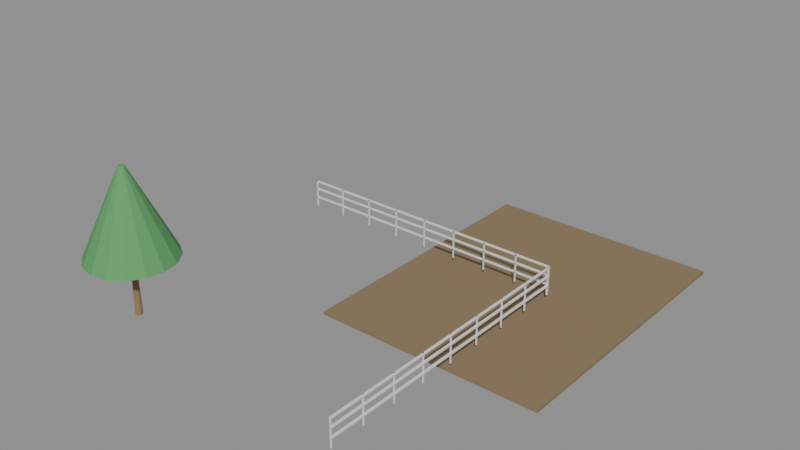 # Source: e1576_after.blend  (saved by Blender 5.2.44; exported with 4.5.12 LTS)
import bpy
from mathutils import Matrix  # noqa: F401  (used for matrix-valued properties, if any)

bpy.ops.wm.read_factory_settings(use_empty=True)
scene = bpy.context.scene
scene.name = 'Scene'

# ---- materials (node trees are filled in below, after node groups)
mat_cesped = bpy.data.materials.new('Cesped')
mat_madera_roble = bpy.data.materials.new('Madera_Roble')
mat_madera_tronco = bpy.data.materials.new('Madera_Tronco')
mat_follaje = bpy.data.materials.new('Follaje')

# ---- material node trees
mat_cesped.use_nodes = True; mat_cesped.node_tree.nodes.clear()
_N = mat_cesped.node_tree.nodes; _L = mat_cesped.node_tree.links
n0 = _N.new('ShaderNodeBsdfPrincipled'); n0.name = 'Principled BSDF'; n0.location = (-200, 100)
n0.inputs[0].default_value = (0.25, 0.18, 0.1, 1.0)
n0.inputs[2].default_value = 0.9
n0.inputs[3].default_value = 1.45
n0.inputs[10].default_value = 0.005
n1 = _N.new('ShaderNodeOutputMaterial'); n1.name = 'Material Output'; n1.location = (200, 100)
_L.new(n0.outputs[0], n1.inputs[0])
n1.is_active_output = True
mat_madera_roble.use_nodes = True; mat_madera_roble.node_tree.nodes.clear()
_N = mat_madera_roble.node_tree.nodes; _L = mat_madera_roble.node_tree.links
n0 = _N.new('ShaderNodeBsdfPrincipled'); n0.name = 'Principled BSDF'; n0.location = (-200, 100)
n0.inputs[3].default_value = 1.45
n0.inputs[10].default_value = 0.005
n1 = _N.new('ShaderNodeOutputMaterial'); n1.name = 'Material Output'; n1.location = (200, 100)
_L.new(n0.outputs[0], n1.inputs[0])
n1.is_active_output = True
mat_madera_tronco.use_nodes = True; mat_madera_tronco.node_tree.nodes.clear()
_N = mat_madera_tronco.node_tree.nodes; _L = mat_madera_tronco.node_tree.links
n0 = _N.new('ShaderNodeBsdfPrincipled'); n0.name = 'Principled BSDF'; n0.location = (-200, 100)
n0.inputs[0].default_value = (0.28, 0.18, 0.1, 1.0)
n0.inputs[2].default_value = 0.9
n0.inputs[3].default_value = 1.45
n0.inputs[10].default_value = 0.005
n1 = _N.new('ShaderNodeOutputMaterial'); n1.name = 'Material Output'; n1.location = (200, 100)
_L.new(n0.outputs[0], n1.inputs[0])
n1.is_active_output = True
mat_follaje.use_nodes = True; mat_follaje.node_tree.nodes.clear()
_N = mat_follaje.node_tree.nodes; _L = mat_follaje.node_tree.links
n0 = _N.new('ShaderNodeBsdfPrincipled'); n0.name = 'Principled BSDF'; n0.location = (-200, 100)
n0.inputs[0].default_value = (0.1, 0.35, 0.12, 1.0)
n0.inputs[2].default_value = 0.8
n0.inputs[3].default_value = 1.45
n0.inputs[10].default_value = 0.005
n1 = _N.new('ShaderNodeOutputMaterial'); n1.name = 'Material Output'; n1.location = (200, 100)
_L.new(n0.outputs[0], n1.inputs[0])
n1.is_active_output = True

# ---- meshes
me_base_cesped_cuerpo_mesh = bpy.data.meshes.new('Base_Cesped_Cuerpo_mesh')
me_base_cesped_cuerpo_mesh.from_pydata([(0.0, 0.0, 0.0), (8.0, 0.0, 0.0), (8.0, 10.0, 0.0), (0.0, 10.0, 0.0), (0.0, 0.0, 0.1), (8.0, 0.0, 0.1), (8.0, 10.0, 0.1), (0.0, 10.0, 0.1)], [], [(0, 1, 2, 3), (4, 5, 6, 7), (0, 1, 5, 4), (1, 2, 6, 5), (2, 3, 7, 6), (3, 0, 4, 7)])
me_base_cesped_cuerpo_mesh.materials.append(mat_cesped)
me_base_cesped_cuerpo_mesh.update()
me_baranda_fondo_poste_1_mesh = bpy.data.meshes.new('Baranda_Fondo_Poste_1_mesh')
me_baranda_fondo_poste_1_mesh.from_pydata([(0.0, 0.0, 0.0), (0.04, 0.0, 0.0), (0.04, 0.04, 0.0), (0.0, 0.04, 0.0), (0.0, 0.0, 1.0), (0.04, 0.0, 1.0), (0.04, 0.04, 1.0), (0.0, 0.04, 1.0)], [], [(0, 1, 2, 3), (4, 5, 6, 7), (0, 1, 5, 4), (1, 2, 6, 5), (2, 3, 7, 6), (3, 0, 4, 7)])
me_baranda_fondo_poste_1_mesh.materials.append(mat_madera_roble)
me_baranda_fondo_poste_1_mesh.update()
me_baranda_fondo_poste_2_mesh = bpy.data.meshes.new('Baranda_Fondo_Poste_2_mesh')
me_baranda_fondo_poste_2_mesh.from_pydata([(0.0, 0.0, 0.0), (0.04, 0.0, 0.0), (0.04, 0.04, 0.0), (0.0, 0.04, 0.0), (0.0, 0.0, 1.0), (0.04, 0.0, 1.0), (0.04, 0.04, 1.0), (0.0, 0.04, 1.0)], [], [(0, 1, 2, 3), (4, 5, 6, 7), (0, 1, 5, 4), (1, 2, 6, 5), (2, 3, 7, 6), (3, 0, 4, 7)])
me_baranda_fondo_poste_2_mesh.materials.append(mat_madera_roble)
me_baranda_fondo_poste_2_mesh.update()
me_baranda_fondo_poste_3_mesh = bpy.data.meshes.new('Baranda_Fondo_Poste_3_mesh')
me_baranda_fondo_poste_3_mesh.from_pydata([(0.0, 0.0, 0.0), (0.04, 0.0, 0.0), (0.04, 0.04, 0.0), (0.0, 0.04, 0.0), (0.0, 0.0, 1.0), (0.04, 0.0, 1.0), (0.04, 0.04, 1.0), (0.0, 0.04, 1.0)], [], [(0, 1, 2, 3), (4, 5, 6, 7), (0, 1, 5, 4), (1, 2, 6, 5), (2, 3, 7, 6), (3, 0, 4, 7)])
me_baranda_fondo_poste_3_mesh.materials.append(mat_madera_roble)
me_baranda_fondo_poste_3_mesh.update()
me_baranda_fondo_poste_4_mesh = bpy.data.meshes.new('Baranda_Fondo_Poste_4_mesh')
me_baranda_fondo_poste_4_mesh.from_pydata([(0.0, 0.0, 0.0), (0.04, 0.0, 0.0), (0.04, 0.04, 0.0), (0.0, 0.04, 0.0), (0.0, 0.0, 1.0), (0.04, 0.0, 1.0), (0.04, 0.04, 1.0), (0.0, 0.04, 1.0)], [], [(0, 1, 2, 3), (4, 5, 6, 7), (0, 1, 5, 4), (1, 2, 6, 5), (2, 3, 7, 6), (3, 0, 4, 7)])
me_baranda_fondo_poste_4_mesh.materials.append(mat_madera_roble)
me_baranda_fondo_poste_4_mesh.update()
me_baranda_fondo_poste_5_mesh = bpy.data.meshes.new('Baranda_Fondo_Poste_5_mesh')
me_baranda_fondo_poste_5_mesh.from_pydata([(0.0, 0.0, 0.0), (0.04, 0.0, 0.0), (0.04, 0.04, 0.0), (0.0, 0.04, 0.0), (0.0, 0.0, 1.0), (0.04, 0.0, 1.0), (0.04, 0.04, 1.0), (0.0, 0.04, 1.0)], [], [(0, 1, 2, 3), (4, 5, 6, 7), (0, 1, 5, 4), (1, 2, 6, 5), (2, 3, 7, 6), (3, 0, 4, 7)])
me_baranda_fondo_poste_5_mesh.materials.append(mat_madera_roble)
me_baranda_fondo_poste_5_mesh.update()
me_baranda_fondo_poste_6_mesh = bpy.data.meshes.new('Baranda_Fondo_Poste_6_mesh')
me_baranda_fondo_poste_6_mesh.from_pydata([(0.0, 0.0, 0.0), (0.04, 0.0, 0.0), (0.04, 0.04, 0.0), (0.0, 0.04, 0.0), (0.0, 0.0, 1.0), (0.04, 0.0, 1.0), (0.04, 0.04, 1.0), (0.0, 0.04, 1.0)], [], [(0, 1, 2, 3), (4, 5, 6, 7), (0, 1, 5, 4), (1, 2, 6, 5), (2, 3, 7, 6), (3, 0, 4, 7)])
me_baranda_fondo_poste_6_mesh.materials.append(mat_madera_roble)
me_baranda_fondo_poste_6_mesh.update()
me_baranda_fondo_poste_7_mesh = bpy.data.meshes.new('Baranda_Fondo_Poste_7_mesh')
me_baranda_fondo_poste_7_mesh.from_pydata([(0.0, 0.0, 0.0), (0.04, 0.0, 0.0), (0.04, 0.04, 0.0), (0.0, 0.04, 0.0), (0.0, 0.0, 1.0), (0.04, 0.0, 1.0), (0.04, 0.04, 1.0), (0.0, 0.04, 1.0)], [], [(0, 1, 2, 3), (4, 5, 6, 7), (0, 1, 5, 4), (1, 2, 6, 5), (2, 3, 7, 6), (3, 0, 4, 7)])
me_baranda_fondo_poste_7_mesh.materials.append(mat_madera_roble)
me_baranda_fondo_poste_7_mesh.update()
me_baranda_fondo_poste_8_mesh = bpy.data.meshes.new('Baranda_Fondo_Poste_8_mesh')
me_baranda_fondo_poste_8_mesh.from_pydata([(0.0, 0.0, 0.0), (0.04, 0.0, 0.0), (0.04, 0.04, 0.0), (0.0, 0.04, 0.0), (0.0, 0.0, 1.0), (0.04, 0.0, 1.0), (0.04, 0.04, 1.0), (0.0, 0.04, 1.0)], [], [(0, 1, 2, 3), (4, 5, 6, 7), (0, 1, 5, 4), (1, 2, 6, 5), (2, 3, 7, 6), (3, 0, 4, 7)])
me_baranda_fondo_poste_8_mesh.materials.append(mat_madera_roble)
me_baranda_fondo_poste_8_mesh.update()
me_baranda_fondo_poste_9_mesh = bpy.data.meshes.new('Baranda_Fondo_Poste_9_mesh')
me_baranda_fondo_poste_9_mesh.from_pydata([(0.0, 0.0, 0.0), (0.04, 0.0, 0.0), (0.04, 0.04, 0.0), (0.0, 0.04, 0.0), (0.0, 0.0, 1.0), (0.04, 0.0, 1.0), (0.04, 0.04, 1.0), (0.0, 0.04, 1.0)], [], [(0, 1, 2, 3), (4, 5, 6, 7), (0, 1, 5, 4), (1, 2, 6, 5), (2, 3, 7, 6), (3, 0, 4, 7)])
me_baranda_fondo_poste_9_mesh.materials.append(mat_madera_roble)
me_baranda_fondo_poste_9_mesh.update()
me_baranda_fondo_top_mesh = bpy.data.meshes.new('Baranda_Fondo_Top_mesh')
me_baranda_fondo_top_mesh.from_pydata([(0.0, 0.0, 0.0), (10.0, 0.0, 0.0), (10.0, 0.08, 0.0), (0.0, 0.08, 0.0), (0.0, 0.0, 0.04), (10.0, 0.0, 0.04), (10.0, 0.08, 0.04), (0.0, 0.08, 0.04)], [], [(0, 1, 2, 3), (4, 5, 6, 7), (0, 1, 5, 4), (1, 2, 6, 5), (2, 3, 7, 6), (3, 0, 4, 7)])
me_baranda_fondo_top_mesh.materials.append(mat_madera_roble)
me_baranda_fondo_top_mesh.update()
me_baranda_fondo_trav_1_mesh = bpy.data.meshes.new('Baranda_Fondo_Trav_1_mesh')
me_baranda_fondo_trav_1_mesh.from_pydata([(0.0, 0.0, 0.0), (10.0, 0.0, 0.0), (10.0, 0.08, 0.0), (0.0, 0.08, 0.0), (0.0, 0.0, 0.04), (10.0, 0.0, 0.04), (10.0, 0.08, 0.04), (0.0, 0.08, 0.04)], [], [(0, 1, 2, 3), (4, 5, 6, 7), (0, 1, 5, 4), (1, 2, 6, 5), (2, 3, 7, 6), (3, 0, 4, 7)])
me_baranda_fondo_trav_1_mesh.materials.append(mat_madera_roble)
me_baranda_fondo_trav_1_mesh.update()
me_baranda_fondo_trav_2_mesh = bpy.data.meshes.new('Baranda_Fondo_Trav_2_mesh')
me_baranda_fondo_trav_2_mesh.from_pydata([(0.0, 0.0, 0.0), (10.0, 0.0, 0.0), (10.0, 0.08, 0.0), (0.0, 0.08, 0.0), (0.0, 0.0, 0.04), (10.0, 0.0, 0.04), (10.0, 0.08, 0.04), (0.0, 0.08, 0.04)], [], [(0, 1, 2, 3), (4, 5, 6, 7), (0, 1, 5, 4), (1, 2, 6, 5), (2, 3, 7, 6), (3, 0, 4, 7)])
me_baranda_fondo_trav_2_mesh.materials.append(mat_madera_roble)
me_baranda_fondo_trav_2_mesh.update()
me_baranda_derecha_poste_1_mesh = bpy.data.meshes.new('Baranda_Derecha_Poste_1_mesh')
me_baranda_derecha_poste_1_mesh.from_pydata([(0.0, 0.0, 0.0), (0.04, 0.0, 0.0), (0.04, 0.04, 0.0), (0.0, 0.04, 0.0), (0.0, 0.0, 1.0), (0.04, 0.0, 1.0), (0.04, 0.04, 1.0), (0.0, 0.04, 1.0)], [], [(0, 1, 2, 3), (4, 5, 6, 7), (0, 1, 5, 4), (1, 2, 6, 5), (2, 3, 7, 6), (3, 0, 4, 7)])
me_baranda_derecha_poste_1_mesh.materials.append(mat_madera_roble)
me_baranda_derecha_poste_1_mesh.update()
me_baranda_derecha_poste_2_mesh = bpy.data.meshes.new('Baranda_Derecha_Poste_2_mesh')
me_baranda_derecha_poste_2_mesh.from_pydata([(0.0, 0.0, 0.0), (0.04, 0.0, 0.0), (0.04, 0.04, 0.0), (0.0, 0.04, 0.0), (0.0, 0.0, 1.0), (0.04, 0.0, 1.0), (0.04, 0.04, 1.0), (0.0, 0.04, 1.0)], [], [(0, 1, 2, 3), (4, 5, 6, 7), (0, 1, 5, 4), (1, 2, 6, 5), (2, 3, 7, 6), (3, 0, 4, 7)])
me_baranda_derecha_poste_2_mesh.materials.append(mat_madera_roble)
me_baranda_derecha_poste_2_mesh.update()
me_baranda_derecha_poste_3_mesh = bpy.data.meshes.new('Baranda_Derecha_Poste_3_mesh')
me_baranda_derecha_poste_3_mesh.from_pydata([(0.0, 0.0, 0.0), (0.04, 0.0, 0.0), (0.04, 0.04, 0.0), (0.0, 0.04, 0.0), (0.0, 0.0, 1.0), (0.04, 0.0, 1.0), (0.04, 0.04, 1.0), (0.0, 0.04, 1.0)], [], [(0, 1, 2, 3), (4, 5, 6, 7), (0, 1, 5, 4), (1, 2, 6, 5), (2, 3, 7, 6), (3, 0, 4, 7)])
me_baranda_derecha_poste_3_mesh.materials.append(mat_madera_roble)
me_baranda_derecha_poste_3_mesh.update()
me_baranda_derecha_poste_4_mesh = bpy.data.meshes.new('Baranda_Derecha_Poste_4_mesh')
me_baranda_derecha_poste_4_mesh.from_pydata([(0.0, 0.0, 0.0), (0.04, 0.0, 0.0), (0.04, 0.04, 0.0), (0.0, 0.04, 0.0), (0.0, 0.0, 1.0), (0.04, 0.0, 1.0), (0.04, 0.04, 1.0), (0.0, 0.04, 1.0)], [], [(0, 1, 2, 3), (4, 5, 6, 7), (0, 1, 5, 4), (1, 2, 6, 5), (2, 3, 7, 6), (3, 0, 4, 7)])
me_baranda_derecha_poste_4_mesh.materials.append(mat_madera_roble)
me_baranda_derecha_poste_4_mesh.update()
me_baranda_derecha_poste_5_mesh = bpy.data.meshes.new('Baranda_Derecha_Poste_5_mesh')
me_baranda_derecha_poste_5_mesh.from_pydata([(0.0, 0.0, 0.0), (0.04, 0.0, 0.0), (0.04, 0.04, 0.0), (0.0, 0.04, 0.0), (0.0, 0.0, 1.0), (0.04, 0.0, 1.0), (0.04, 0.04, 1.0), (0.0, 0.04, 1.0)], [], [(0, 1, 2, 3), (4, 5, 6, 7), (0, 1, 5, 4), (1, 2, 6, 5), (2, 3, 7, 6), (3, 0, 4, 7)])
me_baranda_derecha_poste_5_mesh.materials.append(mat_madera_roble)
me_baranda_derecha_poste_5_mesh.update()
me_baranda_derecha_poste_6_mesh = bpy.data.meshes.new('Baranda_Derecha_Poste_6_mesh')
me_baranda_derecha_poste_6_mesh.from_pydata([(0.0, 0.0, 0.0), (0.04, 0.0, 0.0), (0.04, 0.04, 0.0), (0.0, 0.04, 0.0), (0.0, 0.0, 1.0), (0.04, 0.0, 1.0), (0.04, 0.04, 1.0), (0.0, 0.04, 1.0)], [], [(0, 1, 2, 3), (4, 5, 6, 7), (0, 1, 5, 4), (1, 2, 6, 5), (2, 3, 7, 6), (3, 0, 4, 7)])
me_baranda_derecha_poste_6_mesh.materials.append(mat_madera_roble)
me_baranda_derecha_poste_6_mesh.update()
me_baranda_derecha_poste_7_mesh = bpy.data.meshes.new('Baranda_Derecha_Poste_7_mesh')
me_baranda_derecha_poste_7_mesh.from_pydata([(0.0, 0.0, 0.0), (0.04, 0.0, 0.0), (0.04, 0.04, 0.0), (0.0, 0.04, 0.0), (0.0, 0.0, 1.0), (0.04, 0.0, 1.0), (0.04, 0.04, 1.0), (0.0, 0.04, 1.0)], [], [(0, 1, 2, 3), (4, 5, 6, 7), (0, 1, 5, 4), (1, 2, 6, 5), (2, 3, 7, 6), (3, 0, 4, 7)])
me_baranda_derecha_poste_7_mesh.materials.append(mat_madera_roble)
me_baranda_derecha_poste_7_mesh.update()
me_baranda_derecha_poste_8_mesh = bpy.data.meshes.new('Baranda_Derecha_Poste_8_mesh')
me_baranda_derecha_poste_8_mesh.from_pydata([(0.0, 0.0, 0.0), (0.04, 0.0, 0.0), (0.04, 0.04, 0.0), (0.0, 0.04, 0.0), (0.0, 0.0, 1.0), (0.04, 0.0, 1.0), (0.04, 0.04, 1.0), (0.0, 0.04, 1.0)], [], [(0, 1, 2, 3), (4, 5, 6, 7), (0, 1, 5, 4), (1, 2, 6, 5), (2, 3, 7, 6), (3, 0, 4, 7)])
me_baranda_derecha_poste_8_mesh.materials.append(mat_madera_roble)
me_baranda_derecha_poste_8_mesh.update()
me_baranda_derecha_poste_9_mesh = bpy.data.meshes.new('Baranda_Derecha_Poste_9_mesh')
me_baranda_derecha_poste_9_mesh.from_pydata([(0.0, 0.0, 0.0), (0.04, 0.0, 0.0), (0.04, 0.04, 0.0), (0.0, 0.04, 0.0), (0.0, 0.0, 1.0), (0.04, 0.0, 1.0), (0.04, 0.04, 1.0), (0.0, 0.04, 1.0)], [], [(0, 1, 2, 3), (4, 5, 6, 7), (0, 1, 5, 4), (1, 2, 6, 5), (2, 3, 7, 6), (3, 0, 4, 7)])
me_baranda_derecha_poste_9_mesh.materials.append(mat_madera_roble)
me_baranda_derecha_poste_9_mesh.update()
me_baranda_derecha_top_mesh = bpy.data.meshes.new('Baranda_Derecha_Top_mesh')
me_baranda_derecha_top_mesh.from_pydata([(0.0, 0.0, 0.0), (10.0, 0.0, 0.0), (10.0, 0.08, 0.0), (0.0, 0.08, 0.0), (0.0, 0.0, 0.04), (10.0, 0.0, 0.04), (10.0, 0.08, 0.04), (0.0, 0.08, 0.04)], [], [(0, 1, 2, 3), (4, 5, 6, 7), (0, 1, 5, 4), (1, 2, 6, 5), (2, 3, 7, 6), (3, 0, 4, 7)])
me_baranda_derecha_top_mesh.materials.append(mat_madera_roble)
me_baranda_derecha_top_mesh.update()
me_baranda_derecha_trav_1_mesh = bpy.data.meshes.new('Baranda_Derecha_Trav_1_mesh')
me_baranda_derecha_trav_1_mesh.from_pydata([(0.0, 0.0, 0.0), (10.0, 0.0, 0.0), (10.0, 0.08, 0.0), (0.0, 0.08, 0.0), (0.0, 0.0, 0.04), (10.0, 0.0, 0.04), (10.0, 0.08, 0.04), (0.0, 0.08, 0.04)], [], [(0, 1, 2, 3), (4, 5, 6, 7), (0, 1, 5, 4), (1, 2, 6, 5), (2, 3, 7, 6), (3, 0, 4, 7)])
me_baranda_derecha_trav_1_mesh.materials.append(mat_madera_roble)
me_baranda_derecha_trav_1_mesh.update()
me_baranda_derecha_trav_2_mesh = bpy.data.meshes.new('Baranda_Derecha_Trav_2_mesh')
me_baranda_derecha_trav_2_mesh.from_pydata([(0.0, 0.0, 0.0), (10.0, 0.0, 0.0), (10.0, 0.08, 0.0), (0.0, 0.08, 0.0), (0.0, 0.0, 0.04), (10.0, 0.0, 0.04), (10.0, 0.08, 0.04), (0.0, 0.08, 0.04)], [], [(0, 1, 2, 3), (4, 5, 6, 7), (0, 1, 5, 4), (1, 2, 6, 5), (2, 3, 7, 6), (3, 0, 4, 7)])
me_baranda_derecha_trav_2_mesh.materials.append(mat_madera_roble)
me_baranda_derecha_trav_2_mesh.update()
me_arbol_esquina_tronco_mesh = bpy.data.meshes.new('Arbol_Esquina_Tronco_mesh')
me_arbol_esquina_tronco_mesh.from_pydata([(0.0, 0.12, 0.0), (0.0, 0.084, 2.0), (0.06, 0.1039, 0.0), (0.042, 0.07275, 2.0), (0.1039, 0.06, 0.0), (0.07275, 0.042, 2.0), (0.12, 0.0, 0.0), (0.084, 0.0, 2.0), (0.1039, -0.06, 0.0), (0.07275, -0.042, 2.0), (0.06, -0.1039, 0.0), (0.042, -0.07275, 2.0), (0.0, -0.12, 0.0), (0.0, -0.084, 2.0), (-0.06, -0.1039, 0.0), (-0.042, -0.07275, 2.0), (-0.1039, -0.06, 0.0), (-0.07275, -0.042, 2.0), (-0.12, 0.0, 0.0), (-0.084, 0.0, 2.0), (-0.1039, 0.06, 0.0), (-0.07275, 0.042, 2.0), (-0.06, 0.1039, 0.0), (-0.042, 0.07275, 2.0)], [], [(0, 1, 3, 2), (2, 3, 5, 4), (4, 5, 7, 6), (6, 7, 9, 8), (8, 9, 11, 10), (10, 11, 13, 12), (12, 13, 15, 14), (14, 15, 17, 16), (16, 17, 19, 18), (18, 19, 21, 20), (3, 1, 23, 21, 19, 17, 15, 13, 11, 9, 7, 5), (20, 21, 23, 22), (22, 23, 1, 0), (0, 2, 4, 6, 8, 10, 12, 14, 16, 18, 20, 22)])
me_arbol_esquina_tronco_mesh.materials.append(mat_madera_tronco)
me_arbol_esquina_tronco_mesh.update()
me_arbol_esquina_copa_mesh = bpy.data.meshes.new('Arbol_Esquina_Copa_mesh')
me_arbol_esquina_copa_mesh.from_pydata([(0.0, 1.5, 2.0), (0.0, 0.1, 5.0), (0.574, 1.386, 2.0), (0.03827, 0.09239, 5.0), (1.061, 1.061, 2.0), (0.07071, 0.07071, 5.0), (1.386, 0.574, 2.0), (0.09239, 0.03827, 5.0), (1.5, 0.0, 2.0), (0.1, 0.0, 5.0), (1.386, -0.574, 2.0), (0.09239, -0.03827, 5.0), (1.061, -1.061, 2.0), (0.07071, -0.07071, 5.0), (0.574, -1.386, 2.0), (0.03827, -0.09239, 5.0), (0.0, -1.5, 2.0), (0.0, -0.1, 5.0), (-0.574, -1.386, 2.0), (-0.03827, -0.09239, 5.0), (-1.061, -1.061, 2.0), (-0.07071, -0.07071, 5.0), (-1.386, -0.574, 2.0), (-0.09239, -0.03827, 5.0), (-1.5, 0.0, 2.0), (-0.1, 0.0, 5.0), (-1.386, 0.574, 2.0), (-0.09239, 0.03827, 5.0), (-1.061, 1.061, 2.0), (-0.07071, 0.07071, 5.0), (-0.574, 1.386, 2.0), (-0.03827, 0.09239, 5.0)], [], [(0, 1, 3, 2), (2, 3, 5, 4), (4, 5, 7, 6), (6, 7, 9, 8), (8, 9, 11, 10), (10, 11, 13, 12), (12, 13, 15, 14), (14, 15, 17, 16), (16, 17, 19, 18), (18, 19, 21, 20), (20, 21, 23, 22), (22, 23, 25, 24), (24, 25, 27, 26), (26, 27, 29, 28), (3, 1, 31, 29, 27, 25, 23, 21, 19, 17, 15, 13, 11, 9, 7, 5), (28, 29, 31, 30), (30, 31, 1, 0), (0, 2, 4, 6, 8, 10, 12, 14, 16, 18, 20, 22, 24, 26, 28, 30)])
me_arbol_esquina_copa_mesh.materials.append(mat_follaje)
me_arbol_esquina_copa_mesh.update()

# ---- objects
ob_base_cesped = bpy.data.objects.new('Base_Cesped', None)
ob_base_cesped_cuerpo = bpy.data.objects.new('Base_Cesped_Cuerpo', me_base_cesped_cuerpo_mesh)
ob_baranda_fondo = bpy.data.objects.new('Baranda_Fondo', None)
ob_baranda_fondo_poste_1 = bpy.data.objects.new('Baranda_Fondo_Poste_1', me_baranda_fondo_poste_1_mesh)
ob_baranda_fondo_poste_2 = bpy.data.objects.new('Baranda_Fondo_Poste_2', me_baranda_fondo_poste_2_mesh)
ob_baranda_fondo_poste_3 = bpy.data.objects.new('Baranda_Fondo_Poste_3', me_baranda_fondo_poste_3_mesh)
ob_baranda_fondo_poste_4 = bpy.data.objects.new('Baranda_Fondo_Poste_4', me_baranda_fondo_poste_4_mesh)
ob_baranda_fondo_poste_5 = bpy.data.objects.new('Baranda_Fondo_Poste_5', me_baranda_fondo_poste_5_mesh)
ob_baranda_fondo_poste_6 = bpy.data.objects.new('Baranda_Fondo_Poste_6', me_baranda_fondo_poste_6_mesh)
ob_baranda_fondo_poste_7 = bpy.data.objects.new('Baranda_Fondo_Poste_7', me_baranda_fondo_poste_7_mesh)
ob_baranda_fondo_poste_8 = bpy.data.objects.new('Baranda_Fondo_Poste_8', me_baranda_fondo_poste_8_mesh)
ob_baranda_fondo_poste_9 = bpy.data.objects.new('Baranda_Fondo_Poste_9', me_baranda_fondo_poste_9_mesh)
ob_baranda_fondo_top = bpy.data.objects.new('Baranda_Fondo_Top', me_baranda_fondo_top_mesh)
ob_baranda_fondo_trav_1 = bpy.data.objects.new('Baranda_Fondo_Trav_1', me_baranda_fondo_trav_1_mesh)
ob_baranda_fondo_trav_2 = bpy.data.objects.new('Baranda_Fondo_Trav_2', me_baranda_fondo_trav_2_mesh)
ob_baranda_derecha = bpy.data.objects.new('Baranda_Derecha', None)
ob_baranda_derecha_poste_1 = bpy.data.objects.new('Baranda_Derecha_Poste_1', me_baranda_derecha_poste_1_mesh)
ob_baranda_derecha_poste_2 = bpy.data.objects.new('Baranda_Derecha_Poste_2', me_baranda_derecha_poste_2_mesh)
ob_baranda_derecha_poste_3 = bpy.data.objects.new('Baranda_Derecha_Poste_3', me_baranda_derecha_poste_3_mesh)
ob_baranda_derecha_poste_4 = bpy.data.objects.new('Baranda_Derecha_Poste_4', me_baranda_derecha_poste_4_mesh)
ob_baranda_derecha_poste_5 = bpy.data.objects.new('Baranda_Derecha_Poste_5', me_baranda_derecha_poste_5_mesh)
ob_baranda_derecha_poste_6 = bpy.data.objects.new('Baranda_Derecha_Poste_6', me_baranda_derecha_poste_6_mesh)
ob_baranda_derecha_poste_7 = bpy.data.objects.new('Baranda_Derecha_Poste_7', me_baranda_derecha_poste_7_mesh)
ob_baranda_derecha_poste_8 = bpy.data.objects.new('Baranda_Derecha_Poste_8', me_baranda_derecha_poste_8_mesh)
ob_baranda_derecha_poste_9 = bpy.data.objects.new('Baranda_Derecha_Poste_9', me_baranda_derecha_poste_9_mesh)
ob_baranda_derecha_top = bpy.data.objects.new('Baranda_Derecha_Top', me_baranda_derecha_top_mesh)
ob_baranda_derecha_trav_1 = bpy.data.objects.new('Baranda_Derecha_Trav_1', me_baranda_derecha_trav_1_mesh)
ob_baranda_derecha_trav_2 = bpy.data.objects.new('Baranda_Derecha_Trav_2', me_baranda_derecha_trav_2_mesh)
ob_arbol_esquina = bpy.data.objects.new('Arbol_Esquina', None)
ob_arbol_esquina_tronco = bpy.data.objects.new('Arbol_Esquina_Tronco', me_arbol_esquina_tronco_mesh)
ob_arbol_esquina_copa = bpy.data.objects.new('Arbol_Esquina_Copa', me_arbol_esquina_copa_mesh)

# ---- transforms, parenting, visibility, modifiers, constraints
ob_base_cesped.location = (0.0, 0.0, -0.3)
ob_base_cesped.empty_display_type = 'ARROWS'
ob_base_cesped_cuerpo.parent = ob_base_cesped
ob_base_cesped_cuerpo.location = (0.0, 0.0, 0.0)
ob_baranda_fondo.location = (-5.0, 5.0, 0.05)
ob_baranda_fondo.empty_display_type = 'ARROWS'
ob_baranda_fondo_poste_1.parent = ob_baranda_fondo
ob_baranda_fondo_poste_1.location = (0.0, 0.0, 0.0)
ob_baranda_fondo_poste_2.parent = ob_baranda_fondo
ob_baranda_fondo_poste_2.location = (1.25, 0.0, 0.0)
ob_baranda_fondo_poste_3.parent = ob_baranda_fondo
ob_baranda_fondo_poste_3.location = (2.5, 0.0, 0.0)
ob_baranda_fondo_poste_4.parent = ob_baranda_fondo
ob_baranda_fondo_poste_4.location = (3.75, 0.0, 0.0)
ob_baranda_fondo_poste_5.parent = ob_baranda_fondo
ob_baranda_fondo_poste_5.location = (5.0, 0.0, 0.0)
ob_baranda_fondo_poste_6.parent = ob_baranda_fondo
ob_baranda_fondo_poste_6.location = (6.25, 0.0, 0.0)
ob_baranda_fondo_poste_7.parent = ob_baranda_fondo
ob_baranda_fondo_poste_7.location = (7.5, 0.0, 0.0)
ob_baranda_fondo_poste_8.parent = ob_baranda_fondo
ob_baranda_fondo_poste_8.location = (8.75, 0.0, 0.0)
ob_baranda_fondo_poste_9.parent = ob_baranda_fondo
ob_baranda_fondo_poste_9.location = (10.0, 0.0, 0.0)
ob_baranda_fondo_top.parent = ob_baranda_fondo
ob_baranda_fondo_top.location = (0.0, 0.0, 0.96)
ob_baranda_fondo_trav_1.parent = ob_baranda_fondo
ob_baranda_fondo_trav_1.location = (0.0, 0.0, 0.3333)
ob_baranda_fondo_trav_2.parent = ob_baranda_fondo
ob_baranda_fondo_trav_2.location = (0.0, 0.0, 0.6667)
ob_baranda_derecha.location = (5.0, 5.0, 0.05)
ob_baranda_derecha.rotation_euler = (0.0, 0.0, -1.571)
ob_baranda_derecha.empty_display_type = 'ARROWS'
ob_baranda_derecha_poste_1.parent = ob_baranda_derecha
ob_baranda_derecha_poste_1.location = (0.0, 0.0, 0.0)
ob_baranda_derecha_poste_2.parent = ob_baranda_derecha
ob_baranda_derecha_poste_2.location = (1.25, 0.0, 0.0)
ob_baranda_derecha_poste_3.parent = ob_baranda_derecha
ob_baranda_derecha_poste_3.location = (2.5, 0.0, 0.0)
ob_baranda_derecha_poste_4.parent = ob_baranda_derecha
ob_baranda_derecha_poste_4.location = (3.75, 0.0, 0.0)
ob_baranda_derecha_poste_5.parent = ob_baranda_derecha
ob_baranda_derecha_poste_5.location = (5.0, 0.0, 0.0)
ob_baranda_derecha_poste_6.parent = ob_baranda_derecha
ob_baranda_derecha_poste_6.location = (6.25, 0.0, 0.0)
ob_baranda_derecha_poste_7.parent = ob_baranda_derecha
ob_baranda_derecha_poste_7.location = (7.5, 0.0, 0.0)
ob_baranda_derecha_poste_8.parent = ob_baranda_derecha
ob_baranda_derecha_poste_8.location = (8.75, 0.0, 0.0)
ob_baranda_derecha_poste_9.parent = ob_baranda_derecha
ob_baranda_derecha_poste_9.location = (10.0, 0.0, 0.0)
ob_baranda_derecha_top.parent = ob_baranda_derecha
ob_baranda_derecha_top.location = (0.0, 0.0, 0.96)
ob_baranda_derecha_trav_1.parent = ob_baranda_derecha
ob_baranda_derecha_trav_1.location = (0.0, 0.0, 0.3333)
ob_baranda_derecha_trav_2.parent = ob_baranda_derecha
ob_baranda_derecha_trav_2.location = (0.0, 0.0, 0.6667)
ob_arbol_esquina.location = (-4.0, -4.0, 0.05)
ob_arbol_esquina.empty_display_type = 'ARROWS'
ob_arbol_esquina_tronco.parent = ob_arbol_esquina
ob_arbol_esquina_tronco.location = (0.0, 0.0, 0.0)
ob_arbol_esquina_copa.parent = ob_arbol_esquina
ob_arbol_esquina_copa.location = (0.0, 0.0, 0.0)

# ---- collection membership
scene.collection.objects.link(ob_base_cesped)
scene.collection.objects.link(ob_base_cesped_cuerpo)
scene.collection.objects.link(ob_baranda_fondo)
scene.collection.objects.link(ob_baranda_fondo_poste_1)
scene.collection.objects.link(ob_baranda_fondo_poste_2)
scene.collection.objects.link(ob_baranda_fondo_poste_3)
scene.collection.objects.link(ob_baranda_fondo_poste_4)
scene.collection.objects.link(ob_baranda_fondo_poste_5)
scene.collection.objects.link(ob_baranda_fondo_poste_6)
scene.collection.objects.link(ob_baranda_fondo_poste_7)
scene.collection.objects.link(ob_baranda_fondo_poste_8)
scene.collection.objects.link(ob_baranda_fondo_poste_9)
scene.collection.objects.link(ob_baranda_fondo_top)
scene.collection.objects.link(ob_baranda_fondo_trav_1)
scene.collection.objects.link(ob_baranda_fondo_trav_2)
scene.collection.objects.link(ob_baranda_derecha)
scene.collection.objects.link(ob_baranda_derecha_poste_1)
scene.collection.objects.link(ob_baranda_derecha_poste_2)
scene.collection.objects.link(ob_baranda_derecha_poste_3)
scene.collection.objects.link(ob_baranda_derecha_poste_4)
scene.collection.objects.link(ob_baranda_derecha_poste_5)
scene.collection.objects.link(ob_baranda_derecha_poste_6)
scene.collection.objects.link(ob_baranda_derecha_poste_7)
scene.collection.objects.link(ob_baranda_derecha_poste_8)
scene.collection.objects.link(ob_baranda_derecha_poste_9)
scene.collection.objects.link(ob_baranda_derecha_top)
scene.collection.objects.link(ob_baranda_derecha_trav_1)
scene.collection.objects.link(ob_baranda_derecha_trav_2)
scene.collection.objects.link(ob_arbol_esquina)
scene.collection.objects.link(ob_arbol_esquina_tronco)
scene.collection.objects.link(ob_arbol_esquina_copa)

# ---- scene / render settings (as saved in the file)
scene.frame_start = 1; scene.frame_end = 250; scene.frame_set(1)
scene.render.engine = 'BLENDER_EEVEE_NEXT'
scene.render.bake_bias = 0.0
scene.render.bake_samples = 0
scene.render.compositor_device = 'GPU'
scene.eevee.use_volume_custom_range = False
scene.eevee.fast_gi_thickness_near = 0.1
scene.eevee.fast_gi_thickness_far = 0.0
scene.eevee.ray_tracing_options.screen_trace_thickness = 0.1
bpy.context.view_layer.update()

# ---- added for rendering (the .blend has no active camera and no usable light): camera, sun + grey world if the file has none
cam_auto = bpy.data.cameras.new('AutoCamera')
cam_auto.lens = 50.0
cam_auto.sensor_width = 36.0
cam_auto.clip_end = 1000.0
ob_auto_camera = bpy.data.objects.new('AutoCamera', cam_auto)
scene.collection.objects.link(ob_auto_camera)
ob_auto_camera.location = (20.9014, -21.3317, 18.0962)
ob_auto_camera.rotation_euler = (1.09748, -7.21219e-08, 0.694738)
scene.camera = ob_auto_camera
light_auto_sun = bpy.data.lights.new('AutoSun', 'SUN')
light_auto_sun.energy = 3.0
light_auto_sun.angle = 0.0523599
ob_auto_sun = bpy.data.objects.new('AutoSun', light_auto_sun)
scene.collection.objects.link(ob_auto_sun)
ob_auto_sun.rotation_euler = (0.872665, 0.174533, 0.523599)
if scene.world is None:
    world_auto = bpy.data.worlds.new('AutoWorld')
    world_auto.color = (0.3, 0.3, 0.3)
    scene.world = world_auto
bpy.context.view_layer.update()
